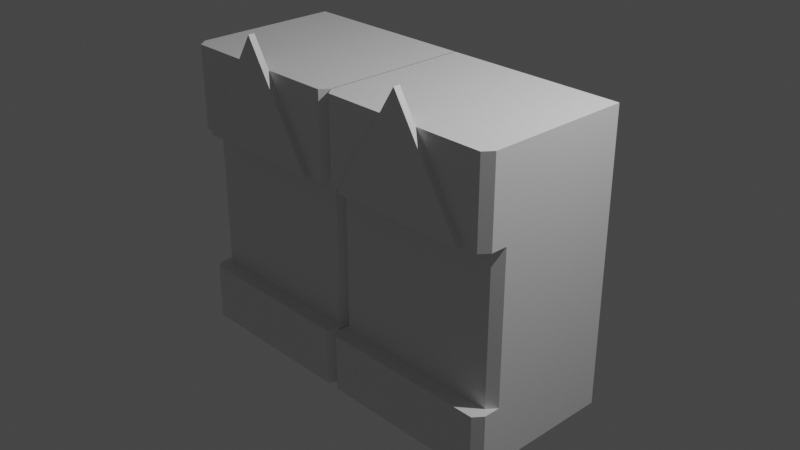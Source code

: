 # Source: LargeStep_01.blend  (saved by Blender 2.93.21; exported with 4.5.12 LTS)
import bpy
from mathutils import Matrix  # noqa: F401  (used for matrix-valued properties, if any)

bpy.ops.wm.read_factory_settings(use_empty=True)
scene = bpy.context.scene
scene.name = 'Scene'

# ---- collections
col_collection = bpy.data.collections.new('Collection'); scene.collection.children.link(col_collection)

# ---- materials (node trees are filled in below, after node groups)
mat_material = bpy.data.materials.new('Material')
mat_material.alpha_threshold = 0.0
mat_material.use_transparent_shadow = False
mat_material.line_color = (0.0, 0.0, 0.0, 1.0)

# ---- material node trees
mat_material.use_nodes = True; mat_material.node_tree.nodes.clear()
_N = mat_material.node_tree.nodes; _L = mat_material.node_tree.links
n0 = _N.new('ShaderNodeOutputMaterial'); n0.name = 'Material Output'; n0.location = (300, 300)
n1 = _N.new('ShaderNodeBsdfPrincipled'); n1.name = 'Principled BSDF'; n1.location = (10, 300)
n1.distribution = 'GGX'
n1.subsurface_method = 'BURLEY'
n1.inputs[2].default_value = 0.4
n1.inputs[3].default_value = 1.45
n1.inputs[27].default_value = (0.0, 0.0, 0.0, 1.0)
n1.inputs[28].default_value = 1.0
_L.new(n1.outputs[0], n0.inputs[0])
n0.is_active_output = True

# ---- world
world_world = bpy.data.worlds.new('World'); scene.world = world_world
world_world.use_nodes = True; world_world.node_tree.nodes.clear()
_N = world_world.node_tree.nodes; _L = world_world.node_tree.links
n0 = _N.new('ShaderNodeOutputWorld'); n0.name = 'World Output'; n0.location = (300, 300)
n1 = _N.new('ShaderNodeBackground'); n1.name = 'Background'; n1.location = (10, 300)
n1.inputs[0].default_value = (0.05088, 0.05088, 0.05088, 1.0)
_L.new(n1.outputs[0], n0.inputs[0])
n0.is_active_output = True
world_world.color = (0.05088, 0.05088, 0.05088)
world_world.use_sun_shadow = False
world_world.sun_shadow_jitter_overblur = 0.0

# ---- cameras
cam_camera = bpy.data.cameras.new('Camera')
cam_camera.clip_end = 100.0
cam_camera.ortho_scale = 7.314

# ---- lights
light_light = bpy.data.lights.new('Light', 'POINT')
light_light.transmission_factor = 0.0
light_light.energy = 1000.0
light_light.shadow_soft_size = 0.1
light_light.shadow_maximum_resolution = 0.006
light_light.use_absolute_resolution = True

# ---- meshes
me_cube = bpy.data.meshes.new('Cube')
me_cube.from_pydata([(1.0, 1.0, 1.0), (1.0, 1.0, -1.0), (1.0, -1.0, 1.0), (1.0, -1.0, -1.0), (-1.0, 1.0, 1.0), (-1.0, 1.0, -1.0), (-1.0, -1.0, 1.0), (-1.0, -1.0, -1.0), (1.0, 1.0, 0.4257), (-1.0, -1.0, 0.4257), (1.0, -1.0, 0.4257), (-1.0, 1.0, 0.4257), (1.0, 1.0, -0.604), (1.0, -1.0, -0.604), (-1.0, 1.0, -0.604), (-1.0, -1.0, -0.604), (-1.0, -1.235, 0.4257), (-1.0, -1.235, 1.0), (1.0, -1.235, -0.604), (1.0, -1.235, -1.0), (1.0, -1.235, 1.0), (-1.0, -1.235, -1.0), (1.0, -1.235, 0.4257), (-1.0, -1.235, -0.604), (-1.083, 1.0, -1.0), (-1.083, -0.8681, -1.0), (1.083, 1.0, -0.604), (1.083, 1.0, -1.0), (-1.083, -0.8681, 0.4257), (-1.083, -0.8681, 1.0), (1.083, -0.8681, -0.604), (1.083, -0.8681, -1.0), (-1.083, 1.0, -0.604), (1.083, 1.0, 1.0), (1.083, -0.8681, 1.0), (-1.083, 1.0, 1.0), (1.083, 1.0, 0.4257), (-1.083, -0.8681, -0.604), (1.083, -0.8681, 0.4257), (-1.083, 1.0, 0.4257), (-1.083, -1.103, 0.4257), (-1.083, -1.103, 1.0), (1.083, -1.103, -0.604), (1.083, -1.103, -1.0), (1.083, -1.103, 1.0), (1.083, -1.103, 0.4257), (-1.083, -1.103, -1.0), (-1.083, -1.103, -0.604)], [], [(0, 4, 6, 2), (7, 3, 19, 21), (8, 0, 33, 36), (5, 1, 3, 7), (21, 23, 47, 46), (11, 4, 0, 8), (14, 11, 8, 12), (2, 20, 44, 34), (3, 1, 27, 31), (13, 10, 9, 15), (9, 10, 22, 16), (17, 6, 29, 41), (20, 22, 45, 44), (5, 14, 12, 1), (22, 20, 17, 16), (19, 18, 23, 21), (2, 6, 17, 20), (1, 12, 26, 27), (13, 15, 23, 18), (7, 21, 46, 25), (6, 4, 35, 29), (19, 3, 31, 43), (28, 29, 35, 39), (36, 33, 34, 38), (26, 36, 38, 30), (37, 28, 39, 32), (25, 37, 32, 24), (27, 26, 30, 31), (31, 30, 42, 43), (38, 34, 44, 45), (29, 28, 40, 41), (37, 25, 46, 47), (13, 18, 42, 30), (14, 5, 24, 32), (12, 8, 36, 26), (15, 9, 28, 37), (16, 17, 41, 40), (23, 15, 37, 47), (10, 13, 30, 38), (22, 10, 38, 45), (18, 19, 43, 42), (0, 2, 34, 33), (11, 14, 32, 39), (9, 16, 40, 28), (5, 7, 25, 24), (4, 11, 39, 35)])
_uv = me_cube.uv_layers.new(name='UVMap')
_uv.uv.foreach_set('vector', [0.625, 0.5, 0.875, 0.5, 0.875, 0.75, 0.625, 0.75, 0.125, 0.75, 0.375, 0.75, 0.375, 0.75, 0.125, 0.75, 0.5532, 0.5, 0.625, 0.5, 0.625, 0.5, 0.5532, 0.5, 0.125, 0.5, 0.375, 0.5, 0.375, 0.75, 0.125, 0.75, 0.375, 1.0, 0.4245, 1.0, 0.4245, 1.0, 0.375, 1.0, 0.5532, 0.25, 0.625, 0.25, 0.625, 0.5, 0.5532, 0.5, 0.4245, 0.25, 0.5532, 0.25, 0.5532, 0.5, 0.4245, 0.5, 0.625, 0.75, 0.625, 0.75, 0.625, 0.75, 0.625, 0.75, 0.375, 0.75, 0.375, 0.5, 0.375, 0.5, 0.375, 0.75, 0.4245, 0.75, 0.5532, 0.75, 0.5532, 1.0, 0.4245, 1.0, 0.5532, 1.0, 0.5532, 0.75, 0.5532, 0.75, 0.5532, 1.0, 0.875, 0.75, 0.875, 0.75, 0.875, 0.75, 0.875, 0.75, 0.625, 0.75, 0.5532, 0.75, 0.5532, 0.75, 0.625, 0.75, 0.375, 0.25, 0.4245, 0.25, 0.4245, 0.5, 0.375, 0.5, 0.5532, 0.75, 0.625, 0.75, 0.625, 1.0, 0.5532, 1.0, 0.375, 0.75, 0.4245, 0.75, 0.4245, 1.0, 0.375, 1.0, 0.625, 0.75, 0.875, 0.75, 0.875, 0.75, 0.625, 0.75, 0.375, 0.5, 0.4245, 0.5, 0.4245, 0.5, 0.375, 0.5, 0.4245, 0.75, 0.4245, 1.0, 0.4245, 1.0, 0.4245, 0.75, 0.125, 0.75, 0.125, 0.75, 0.125, 0.75, 0.125, 0.75, 0.875, 0.75, 0.875, 0.5, 0.875, 0.5, 0.875, 0.75, 0.375, 0.75, 0.375, 0.75, 0.375, 0.75, 0.375, 0.75, 0.5532, 0.0, 0.625, 0.0, 0.625, 0.25, 0.5532, 0.25, 0.5532, 0.5, 0.625, 0.5, 0.625, 0.75, 0.5532, 0.75, 0.4245, 0.5, 0.5532, 0.5, 0.5532, 0.75, 0.4245, 0.75, 0.4245, 0.0, 0.5532, 0.0, 0.5532, 0.25, 0.4245, 0.25, 0.375, 0.0, 0.4245, 0.0, 0.4245, 0.25, 0.375, 0.25, 0.375, 0.5, 0.4245, 0.5, 0.4245, 0.75, 0.375, 0.75, 0.375, 0.75, 0.4245, 0.75, 0.4245, 0.75, 0.375, 0.75, 0.5532, 0.75, 0.625, 0.75, 0.625, 0.75, 0.5532, 0.75, 0.625, 0.0, 0.5532, 0.0, 0.5532, 0.0, 0.625, 0.0, 0.4245, 0.0, 0.375, 0.0, 0.375, 0.0, 0.4245, 0.0, 0.4245, 0.75, 0.4245, 0.75, 0.4245, 0.75, 0.4245, 0.75, 0.4245, 0.25, 0.375, 0.25, 0.375, 0.25, 0.4245, 0.25, 0.4245, 0.5, 0.5532, 0.5, 0.5532, 0.5, 0.4245, 0.5, 0.4245, 1.0, 0.5532, 1.0, 0.5532, 1.0, 0.4245, 1.0, 0.5532, 1.0, 0.625, 1.0, 0.625, 1.0, 0.5532, 1.0, 0.4245, 1.0, 0.4245, 1.0, 0.4245, 1.0, 0.4245, 1.0, 0.5532, 0.75, 0.4245, 0.75, 0.4245, 0.75, 0.5532, 0.75, 0.5532, 0.75, 0.5532, 0.75, 0.5532, 0.75, 0.5532, 0.75, 0.4245, 0.75, 0.375, 0.75, 0.375, 0.75, 0.4245, 0.75, 0.625, 0.5, 0.625, 0.75, 0.625, 0.75, 0.625, 0.5, 0.5532, 0.25, 0.4245, 0.25, 0.4245, 0.25, 0.5532, 0.25, 0.5532, 1.0, 0.5532, 1.0, 0.5532, 1.0, 0.5532, 1.0, 0.125, 0.5, 0.125, 0.75, 0.125, 0.75, 0.125, 0.5, 0.625, 0.25, 0.5532, 0.25, 0.5532, 0.25, 0.625, 0.25])
me_cube.materials.append(mat_material)
me_cube.use_remesh_preserve_volume = False
me_cube.use_remesh_preserve_attributes = False
me_cube.use_mirror_vertex_groups = False
me_cube.update()
me_cube_008 = bpy.data.meshes.new('Cube.008')
me_cube_008.from_pydata([(-1.248, -1.0, -1.0), (0.0, -1.0, 1.0), (-1.248, 1.0, -1.0), (0.0, 1.0, 1.0), (1.248, -1.0, -1.0), (1.248, 1.0, -1.0)], [], [(0, 1, 3, 2), (2, 3, 5), (5, 3, 1, 4), (4, 1, 0), (2, 5, 4, 0)])
_uv = me_cube_008.uv_layers.new(name='UVMap')
_uv.uv.foreach_set('vector', [0.375, 0.0, 0.625, 0.0, 0.625, 0.25, 0.375, 0.25, 0.375, 0.25, 0.625, 0.5, 0.375, 0.5, 0.375, 0.5, 0.625, 0.5, 0.625, 0.75, 0.375, 0.75, 0.375, 0.75, 0.625, 1.0, 0.375, 1.0, 0.125, 0.5, 0.375, 0.5, 0.375, 0.75, 0.125, 0.75])
me_cube_008.use_remesh_fix_poles = True
me_cube_008.use_remesh_preserve_attributes = False
me_cube_008.update()
me_cube_009 = bpy.data.meshes.new('Cube.009')
me_cube_009.from_pydata([(1.0, 1.0, 1.0), (1.0, 1.0, -1.0), (1.0, -1.0, 1.0), (1.0, -1.0, -1.0), (-1.0, 1.0, 1.0), (-1.0, 1.0, -1.0), (-1.0, -1.0, 1.0), (-1.0, -1.0, -1.0), (1.0, 1.0, 0.4257), (-1.0, -1.0, 0.4257), (1.0, -1.0, 0.4257), (-1.0, 1.0, 0.4257), (1.0, 1.0, -0.604), (1.0, -1.0, -0.604), (-1.0, 1.0, -0.604), (-1.0, -1.0, -0.604), (-1.0, -1.235, 0.4257), (-1.0, -1.235, 1.0), (1.0, -1.235, -0.604), (1.0, -1.235, -1.0), (1.0, -1.235, 1.0), (-1.0, -1.235, -1.0), (1.0, -1.235, 0.4257), (-1.0, -1.235, -0.604), (-1.083, 1.0, -1.0), (-1.083, -0.8681, -1.0), (1.083, 1.0, -0.604), (1.083, 1.0, -1.0), (-1.083, -0.8681, 0.4257), (-1.083, -0.8681, 1.0), (1.083, -0.8681, -0.604), (1.083, -0.8681, -1.0), (-1.083, 1.0, -0.604), (1.083, 1.0, 1.0), (1.083, -0.8681, 1.0), (-1.083, 1.0, 1.0), (1.083, 1.0, 0.4257), (-1.083, -0.8681, -0.604), (1.083, -0.8681, 0.4257), (-1.083, 1.0, 0.4257), (-1.083, -1.103, 0.4257), (-1.083, -1.103, 1.0), (1.083, -1.103, -0.604), (1.083, -1.103, -1.0), (1.083, -1.103, 1.0), (1.083, -1.103, 0.4257), (-1.083, -1.103, -1.0), (-1.083, -1.103, -0.604)], [], [(0, 4, 6, 2), (7, 3, 19, 21), (8, 0, 33, 36), (5, 1, 3, 7), (21, 23, 47, 46), (11, 4, 0, 8), (14, 11, 8, 12), (2, 20, 44, 34), (3, 1, 27, 31), (13, 10, 9, 15), (9, 10, 22, 16), (17, 6, 29, 41), (20, 22, 45, 44), (5, 14, 12, 1), (22, 20, 17, 16), (19, 18, 23, 21), (2, 6, 17, 20), (1, 12, 26, 27), (13, 15, 23, 18), (7, 21, 46, 25), (6, 4, 35, 29), (19, 3, 31, 43), (28, 29, 35, 39), (36, 33, 34, 38), (26, 36, 38, 30), (37, 28, 39, 32), (25, 37, 32, 24), (27, 26, 30, 31), (31, 30, 42, 43), (38, 34, 44, 45), (29, 28, 40, 41), (37, 25, 46, 47), (13, 18, 42, 30), (14, 5, 24, 32), (12, 8, 36, 26), (15, 9, 28, 37), (16, 17, 41, 40), (23, 15, 37, 47), (10, 13, 30, 38), (22, 10, 38, 45), (18, 19, 43, 42), (0, 2, 34, 33), (11, 14, 32, 39), (9, 16, 40, 28), (5, 7, 25, 24), (4, 11, 39, 35)])
_uv = me_cube_009.uv_layers.new(name='UVMap')
_uv.uv.foreach_set('vector', [0.625, 0.5, 0.875, 0.5, 0.875, 0.75, 0.625, 0.75, 0.125, 0.75, 0.375, 0.75, 0.375, 0.75, 0.125, 0.75, 0.5532, 0.5, 0.625, 0.5, 0.625, 0.5, 0.5532, 0.5, 0.125, 0.5, 0.375, 0.5, 0.375, 0.75, 0.125, 0.75, 0.375, 1.0, 0.4245, 1.0, 0.4245, 1.0, 0.375, 1.0, 0.5532, 0.25, 0.625, 0.25, 0.625, 0.5, 0.5532, 0.5, 0.4245, 0.25, 0.5532, 0.25, 0.5532, 0.5, 0.4245, 0.5, 0.625, 0.75, 0.625, 0.75, 0.625, 0.75, 0.625, 0.75, 0.375, 0.75, 0.375, 0.5, 0.375, 0.5, 0.375, 0.75, 0.4245, 0.75, 0.5532, 0.75, 0.5532, 1.0, 0.4245, 1.0, 0.5532, 1.0, 0.5532, 0.75, 0.5532, 0.75, 0.5532, 1.0, 0.875, 0.75, 0.875, 0.75, 0.875, 0.75, 0.875, 0.75, 0.625, 0.75, 0.5532, 0.75, 0.5532, 0.75, 0.625, 0.75, 0.375, 0.25, 0.4245, 0.25, 0.4245, 0.5, 0.375, 0.5, 0.5532, 0.75, 0.625, 0.75, 0.625, 1.0, 0.5532, 1.0, 0.375, 0.75, 0.4245, 0.75, 0.4245, 1.0, 0.375, 1.0, 0.625, 0.75, 0.875, 0.75, 0.875, 0.75, 0.625, 0.75, 0.375, 0.5, 0.4245, 0.5, 0.4245, 0.5, 0.375, 0.5, 0.4245, 0.75, 0.4245, 1.0, 0.4245, 1.0, 0.4245, 0.75, 0.125, 0.75, 0.125, 0.75, 0.125, 0.75, 0.125, 0.75, 0.875, 0.75, 0.875, 0.5, 0.875, 0.5, 0.875, 0.75, 0.375, 0.75, 0.375, 0.75, 0.375, 0.75, 0.375, 0.75, 0.5532, 0.0, 0.625, 0.0, 0.625, 0.25, 0.5532, 0.25, 0.5532, 0.5, 0.625, 0.5, 0.625, 0.75, 0.5532, 0.75, 0.4245, 0.5, 0.5532, 0.5, 0.5532, 0.75, 0.4245, 0.75, 0.4245, 0.0, 0.5532, 0.0, 0.5532, 0.25, 0.4245, 0.25, 0.375, 0.0, 0.4245, 0.0, 0.4245, 0.25, 0.375, 0.25, 0.375, 0.5, 0.4245, 0.5, 0.4245, 0.75, 0.375, 0.75, 0.375, 0.75, 0.4245, 0.75, 0.4245, 0.75, 0.375, 0.75, 0.5532, 0.75, 0.625, 0.75, 0.625, 0.75, 0.5532, 0.75, 0.625, 0.0, 0.5532, 0.0, 0.5532, 0.0, 0.625, 0.0, 0.4245, 0.0, 0.375, 0.0, 0.375, 0.0, 0.4245, 0.0, 0.4245, 0.75, 0.4245, 0.75, 0.4245, 0.75, 0.4245, 0.75, 0.4245, 0.25, 0.375, 0.25, 0.375, 0.25, 0.4245, 0.25, 0.4245, 0.5, 0.5532, 0.5, 0.5532, 0.5, 0.4245, 0.5, 0.4245, 1.0, 0.5532, 1.0, 0.5532, 1.0, 0.4245, 1.0, 0.5532, 1.0, 0.625, 1.0, 0.625, 1.0, 0.5532, 1.0, 0.4245, 1.0, 0.4245, 1.0, 0.4245, 1.0, 0.4245, 1.0, 0.5532, 0.75, 0.4245, 0.75, 0.4245, 0.75, 0.5532, 0.75, 0.5532, 0.75, 0.5532, 0.75, 0.5532, 0.75, 0.5532, 0.75, 0.4245, 0.75, 0.375, 0.75, 0.375, 0.75, 0.4245, 0.75, 0.625, 0.5, 0.625, 0.75, 0.625, 0.75, 0.625, 0.5, 0.5532, 0.25, 0.4245, 0.25, 0.4245, 0.25, 0.5532, 0.25, 0.5532, 1.0, 0.5532, 1.0, 0.5532, 1.0, 0.5532, 1.0, 0.125, 0.5, 0.125, 0.75, 0.125, 0.75, 0.125, 0.5, 0.625, 0.25, 0.5532, 0.25, 0.5532, 0.25, 0.625, 0.25])
me_cube_009.materials.append(mat_material)
me_cube_009.use_remesh_preserve_volume = False
me_cube_009.use_remesh_preserve_attributes = False
me_cube_009.use_mirror_vertex_groups = False
me_cube_009.update()
me_cube_010 = bpy.data.meshes.new('Cube.010')
me_cube_010.from_pydata([(-1.248, -1.0, -1.0), (0.0, -1.0, 1.0), (-1.248, 1.0, -1.0), (0.0, 1.0, 1.0), (1.248, -1.0, -1.0), (1.248, 1.0, -1.0)], [], [(0, 1, 3, 2), (2, 3, 5), (5, 3, 1, 4), (4, 1, 0), (2, 5, 4, 0)])
_uv = me_cube_010.uv_layers.new(name='UVMap')
_uv.uv.foreach_set('vector', [0.375, 0.0, 0.625, 0.0, 0.625, 0.25, 0.375, 0.25, 0.375, 0.25, 0.625, 0.5, 0.375, 0.5, 0.375, 0.5, 0.625, 0.5, 0.625, 0.75, 0.375, 0.75, 0.375, 0.75, 0.625, 1.0, 0.375, 1.0, 0.125, 0.5, 0.375, 0.5, 0.375, 0.75, 0.125, 0.75])
me_cube_010.use_remesh_fix_poles = True
me_cube_010.use_remesh_preserve_attributes = False
me_cube_010.update()

# ---- objects
ob_cube = bpy.data.objects.new('Cube', me_cube)
ob_light = bpy.data.objects.new('Light', light_light)
ob_camera = bpy.data.objects.new('Camera', cam_camera)
ob_cube_001 = bpy.data.objects.new('Cube.001', me_cube_008)
ob_cube_002 = bpy.data.objects.new('Cube.002', me_cube_009)
ob_cube_003 = bpy.data.objects.new('Cube.003', me_cube_010)

# ---- transforms, parenting, visibility, modifiers, constraints
ob_cube.location = (1.0, 0.0, 0.0)
ob_cube.scale = (0.9264, 0.758, 1.59)
ob_cube.lock_rotations_4d = False
ob_cube.empty_display_type = 'ARROWS'
ob_cube.lineart.crease_threshold = 0.0
ob_light.location = (4.076, 1.005, 5.904)
ob_light.rotation_euler = (0.6503, 0.05522, 1.866)
ob_light.lock_rotations_4d = False
ob_light.empty_display_type = 'ARROWS'
ob_light.color = (0.0, 0.0, 0.0, 0.0)
ob_light.lineart.crease_threshold = 0.0
ob_camera.location = (7.359, -6.926, 4.958)
ob_camera.rotation_euler = (1.109, 0.0, 0.8149)
ob_camera.lock_rotations_4d = False
ob_camera.empty_display_type = 'ARROWS'
ob_camera.color = (0.0, 0.0, 0.0, 0.0)
ob_camera.display_type = 'WIRE'
ob_camera.lineart.crease_threshold = 0.0
ob_cube_001.location = (0.9979, -0.9685, 1.294)
ob_cube_001.scale = (0.6126, 0.03527, 0.6126)
ob_cube_002.location = (-1.0, 0.0, 0.0)
ob_cube_002.scale = (0.9264, 0.758, 1.59)
ob_cube_002.lock_rotations_4d = False
ob_cube_002.empty_display_type = 'ARROWS'
ob_cube_002.lineart.crease_threshold = 0.0
ob_cube_003.location = (-1.002, -0.9685, 1.294)
ob_cube_003.scale = (0.6126, 0.03527, 0.6126)

# ---- collection membership
col_collection.objects.link(ob_cube)
col_collection.objects.link(ob_light)
col_collection.objects.link(ob_camera)
col_collection.objects.link(ob_cube_001)
col_collection.objects.link(ob_cube_002)
col_collection.objects.link(ob_cube_003)

# ---- scene / render settings (as saved in the file)
scene.camera = ob_camera
scene.frame_start = 1; scene.frame_end = 250; scene.frame_set(1)
scene.render.engine = 'BLENDER_EEVEE_NEXT'
scene.cycles.use_denoising = False
scene.cycles.samples = 128
scene.cycles.sampling_pattern = 'TABULATED_SOBOL'
scene.cycles.use_adaptive_sampling = False
scene.cycles.use_light_tree = False
scene.view_settings.view_transform = 'Filmic'
bpy.context.view_layer.update()
